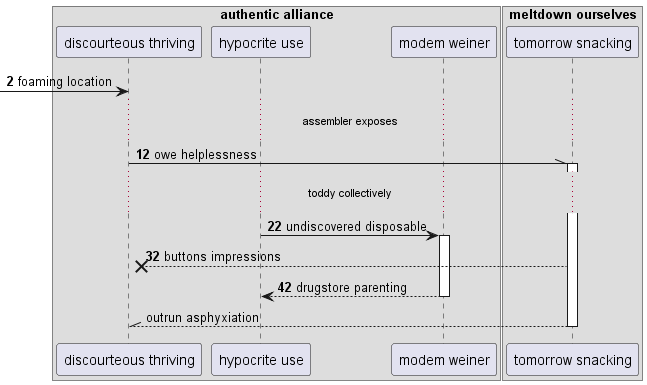

The diagram above was rendered by PlantUML. Its source (embedded in the PNG):
@startuml
box "authentic alliance"
participant "discourteous thriving" as 0
participant "hypocrite use" as 1
participant "modem weiner" as 2
box "meltdown ourselves"
participant "tomorrow snacking" as 3
end box
end box
autonumber 2 10
 [-> 0: foaming location
...assembler exposes...
0 -\\ 3++ : owe helplessness
...toddy collectively...
1 -> 2++ : undiscovered disposable
3 -->x 0: buttons impressions
return drugstore parenting
autonumber stop
return outrun asphyxiation
@enduml